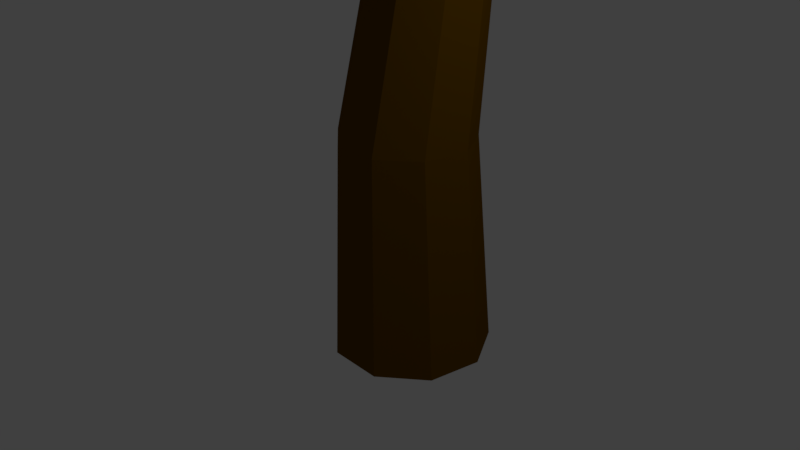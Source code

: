 # Source: tree_1.blend  (saved by Blender 2.79.0; exported with 4.5.12 LTS)
import bpy
from mathutils import Matrix  # noqa: F401  (used for matrix-valued properties, if any)

bpy.ops.wm.read_factory_settings(use_empty=True)
scene = bpy.context.scene
scene.name = 'Scene'

# ---- collections
col_collection_1 = bpy.data.collections.new('Collection 1'); scene.collection.children.link(col_collection_1)

# ---- materials (node trees are filled in below, after node groups)
mat_material_005 = bpy.data.materials.new('Material.005')
mat_material_005.alpha_threshold = 0.0
mat_material_005.use_transparent_shadow = False
mat_material_005.diffuse_color = (0.1041, 0.2079, 0.0, 1.0)
mat_material_005.roughness = 0.5
mat_material_004 = bpy.data.materials.new('Material.004')
mat_material_004.alpha_threshold = 0.0
mat_material_004.use_transparent_shadow = False
mat_material_004.diffuse_color = (0.1634, 0.3757, 0.0, 1.0)
mat_material_004.roughness = 0.5
mat_material_003 = bpy.data.materials.new('Material.003')
mat_material_003.alpha_threshold = 0.0
mat_material_003.use_transparent_shadow = False
mat_material_003.diffuse_color = (0.1759, 0.402, 0.0, 1.0)
mat_material_003.roughness = 0.5
mat_material_002 = bpy.data.materials.new('Material.002')
mat_material_002.alpha_threshold = 0.0
mat_material_002.use_transparent_shadow = False
mat_material_002.diffuse_color = (0.1329, 0.05935, 0.0, 1.0)
mat_material_002.roughness = 0.5
mat_material_001 = bpy.data.materials.new('Material.001')
mat_material_001.alpha_threshold = 0.0
mat_material_001.use_transparent_shadow = False
mat_material_001.diffuse_color = (0.07445, 0.2957, 0.0, 1.0)
mat_material_001.roughness = 0.5

# ---- material node trees

# ---- world
world_world = bpy.data.worlds.new('World'); scene.world = world_world
world_world.color = (0.05088, 0.05088, 0.05088)
world_world.use_sun_shadow = False
world_world.sun_shadow_jitter_overblur = 0.0
world_world.cycles.sampling_method = 'MANUAL'

# ---- cameras
cam_camera = bpy.data.cameras.new('Camera')
cam_camera.clip_end = 100.0
cam_camera.lens = 35.0
cam_camera.sensor_width = 32.0
cam_camera.sensor_height = 18.0
cam_camera.ortho_scale = 7.314
cam_camera.dof.focus_distance = 0.0
cam_camera.dof.aperture_fstop = 128.0

# ---- lights
light_lamp = bpy.data.lights.new('Lamp', 'POINT')
light_lamp.transmission_factor = 0.0
light_lamp.cutoff_distance = 30.0
light_lamp.energy = 100.0
light_lamp.shadow_buffer_clip_start = 1.001
light_lamp.shadow_soft_size = 0.1
light_lamp.shadow_maximum_resolution = 0.006
light_lamp.use_absolute_resolution = True

# ---- meshes
me_icosphere_003 = bpy.data.meshes.new('Icosphere.003')
me_icosphere_003.from_pydata([(0.0, 0.0, -1.0), (1.782, -0.8492, -0.3193), (-0.472, -1.338, -0.2874), (-1.211, -0.1819, -0.4031), (-0.2142, 1.671, -0.4604), (2.047, 0.7814, -0.2248), (2.022, -1.187, 0.6178), (-0.2329, -1.025, 0.6497), (-0.3143, 0.5719, 0.5969), (1.742, 1.943, 0.5387), (2.298, 0.2722, 0.5519), (1.664, 0.2095, 1.118), (0.8964, -0.8235, -0.7227), (1.363, -0.3275, -0.8384), (1.322, -1.133, -0.3978), (2.545, -0.05517, -0.2638), (2.119, 0.2538, -0.5887), (-0.8426, -0.1819, -0.8065), (-0.8838, -0.9869, -0.3659), (-0.1625, 0.5, -0.8507), (-1.005, 0.3181, -0.4816), (0.325, 1.629, -0.539), (2.806, -0.4283, 0.4405), (2.425, 0.5574, 0.3117), (0.742, -1.505, 0.1721), (1.647, -1.133, 0.1279), (-1.268, -0.4909, 0.04413), (-0.7834, -1.296, 0.1598), (-0.8026, 1.688, 0.09377), (-1.268, 0.1271, 0.04413), (2.124, 1.877, 0.2985), (0.102, 2.061, 0.04964), (2.433, -0.8364, 0.6963), (1.165, -1.327, 0.7405), (-0.4812, -0.1948, 0.6125), (1.203, 1.901, 0.6172), (2.154, 1.592, 0.6172), (1.908, -0.8364, 1.021), (1.929, 0.2722, 0.9553), (-0.0559, -0.5038, 0.9374), (0.3009, 0.537, 0.9562), (1.628, 1.592, 0.9421)], [], [(0, 13, 12), (1, 13, 15), (0, 12, 17), (0, 17, 19), (0, 19, 16), (1, 15, 22), (2, 14, 24), (3, 18, 26), (4, 20, 28), (5, 21, 30), (1, 22, 25), (2, 24, 27), (3, 26, 29), (4, 28, 31), (5, 30, 23), (6, 32, 37), (7, 33, 39), (8, 34, 40), (9, 35, 41), (10, 36, 38), (38, 41, 11), (38, 36, 41), (36, 9, 41), (41, 40, 11), (41, 35, 40), (35, 8, 40), (40, 39, 11), (40, 34, 39), (34, 7, 39), (39, 37, 11), (39, 33, 37), (33, 6, 37), (37, 38, 11), (37, 32, 38), (32, 10, 38), (23, 36, 10), (23, 30, 36), (30, 9, 36), (31, 35, 9), (31, 28, 35), (28, 8, 35), (29, 34, 8), (29, 26, 34), (26, 7, 34), (27, 33, 7), (27, 24, 33), (24, 6, 33), (25, 32, 6), (25, 22, 32), (22, 10, 32), (30, 31, 9), (30, 21, 31), (21, 4, 31), (28, 29, 8), (28, 20, 29), (20, 3, 29), (26, 27, 7), (26, 18, 27), (18, 2, 27), (24, 25, 6), (24, 14, 25), (14, 1, 25), (22, 23, 10), (22, 15, 23), (15, 5, 23), (16, 21, 5), (16, 19, 21), (19, 4, 21), (19, 20, 4), (19, 17, 20), (17, 3, 20), (17, 18, 3), (17, 12, 18), (12, 2, 18), (15, 16, 5), (15, 13, 16), (13, 0, 16), (12, 14, 2), (12, 13, 14), (13, 1, 14)])
me_icosphere_003.materials.append(mat_material_005)
me_icosphere_003.use_remesh_preserve_volume = False
me_icosphere_003.use_remesh_preserve_attributes = False
me_icosphere_003.use_mirror_vertex_groups = False
me_icosphere_003.update()
me_icosphere_002 = bpy.data.meshes.new('Icosphere.002')
me_icosphere_002.from_pydata([(-0.3737, 7.107, -1.905), (1.845, 6.572, -1.557), (-1.074, 5.895, -1.077), (-1.698, 7.172, -1.192), (-0.5524, 7.993, -1.187), (1.662, 7.841, -1.474), (1.201, 5.948, -0.3724), (-1.493, 6.577, -0.401), (-1.537, 7.453, -0.43), (1.286, 8.371, -0.6841), (2.614, 7.407, -0.2971), (0.2398, 7.548, 0.00298), (-0.3963, 6.665, -1.759), (0.6253, 6.998, -1.911), (0.004319, 5.974, -1.347), (1.848, 7.307, -1.663), (0.5519, 7.563, -1.843), (-1.47, 7.032, -1.616), (-1.518, 6.451, -1.172), (-0.5362, 7.607, -1.676), (-1.585, 7.446, -1.235), (0.3165, 8.04, -1.484), (2.878, 7.071, -0.6611), (2.676, 7.823, -0.6898), (-0.4543, 5.788, -0.8321), (2.415, 6.034, -0.6717), (-1.684, 6.863, -0.7098), (-1.306, 6.046, -0.6295), (-1.345, 7.858, -0.6791), (-1.684, 7.202, -0.7098), (2.238, 8.28, -0.7261), (0.2183, 8.367, -0.6937), (2.418, 6.361, -0.2012), (-0.6598, 6.021, -0.3418), (-1.553, 7.378, -0.4285), (-0.6194, 8.053, -0.4197), (2.242, 7.952, -0.2555), (0.6249, 6.525, -0.05616), (1.518, 7.408, -0.009798), (-1.396, 6.863, -0.2432), (-0.6565, 7.754, -0.2406), (1.105, 8.092, -0.2254)], [], [(0, 13, 12), (1, 13, 15), (0, 12, 17), (0, 17, 19), (0, 19, 16), (1, 15, 22), (2, 14, 24), (3, 18, 26), (4, 20, 28), (5, 21, 30), (1, 22, 25), (2, 24, 27), (3, 26, 29), (4, 28, 31), (5, 30, 23), (6, 32, 37), (7, 33, 39), (8, 34, 40), (9, 35, 41), (10, 36, 38), (38, 41, 11), (38, 36, 41), (36, 9, 41), (41, 40, 11), (41, 35, 40), (35, 8, 40), (40, 39, 11), (40, 34, 39), (34, 7, 39), (39, 37, 11), (39, 33, 37), (33, 6, 37), (37, 38, 11), (37, 32, 38), (32, 10, 38), (23, 36, 10), (23, 30, 36), (30, 9, 36), (31, 35, 9), (31, 28, 35), (28, 8, 35), (29, 34, 8), (29, 26, 34), (26, 7, 34), (27, 33, 7), (27, 24, 33), (24, 6, 33), (25, 32, 6), (25, 22, 32), (22, 10, 32), (30, 31, 9), (30, 21, 31), (21, 4, 31), (28, 29, 8), (28, 20, 29), (20, 3, 29), (26, 27, 7), (26, 18, 27), (18, 2, 27), (24, 25, 6), (24, 14, 25), (14, 1, 25), (22, 23, 10), (22, 15, 23), (15, 5, 23), (16, 21, 5), (16, 19, 21), (19, 4, 21), (19, 20, 4), (19, 17, 20), (17, 3, 20), (17, 18, 3), (17, 12, 18), (12, 2, 18), (15, 16, 5), (15, 13, 16), (13, 0, 16), (12, 14, 2), (12, 13, 14), (13, 1, 14)])
me_icosphere_002.materials.append(mat_material_004)
me_icosphere_002.use_remesh_preserve_volume = False
me_icosphere_002.use_remesh_preserve_attributes = False
me_icosphere_002.use_mirror_vertex_groups = False
me_icosphere_002.update()
me_icosphere_001 = bpy.data.meshes.new('Icosphere.001')
me_icosphere_001.from_pydata([(0.0, 0.0, -1.0), (1.782, -0.8492, -0.3193), (-0.472, -1.338, -0.2874), (-1.211, -0.1819, -0.4031), (-0.2142, 1.671, -0.4604), (2.047, 0.7814, -0.2248), (2.022, -1.187, 0.6178), (-0.2329, -1.025, 0.6497), (-0.3143, 0.5719, 0.5969), (1.742, 1.943, 0.5387), (2.298, 0.2722, 0.5519), (1.664, 0.2095, 1.118), (0.8964, -0.8235, -0.7227), (1.363, -0.3275, -0.8384), (1.322, -1.133, -0.3978), (2.545, -0.05517, -0.2638), (2.119, 0.2538, -0.5887), (-0.8426, -0.1819, -0.8065), (-0.8838, -0.9869, -0.3659), (-0.1625, 0.5, -0.8507), (-1.005, 0.3181, -0.4816), (0.325, 1.629, -0.539), (2.806, -0.4283, 0.4405), (2.425, 0.5574, 0.3117), (0.742, -1.505, 0.1721), (1.647, -1.133, 0.1279), (-1.268, -0.4909, 0.04413), (-0.7834, -1.296, 0.1598), (-0.8026, 1.688, 0.09377), (-1.268, 0.1271, 0.04413), (2.124, 1.877, 0.2985), (0.102, 2.061, 0.04964), (2.433, -0.8364, 0.6963), (1.165, -1.327, 0.7405), (-0.4812, -0.1948, 0.6125), (1.203, 1.901, 0.6172), (2.154, 1.592, 0.6172), (1.908, -0.8364, 1.021), (1.929, 0.2722, 0.9553), (-0.0559, -0.5038, 0.9374), (0.3009, 0.537, 0.9562), (1.628, 1.592, 0.9421)], [], [(0, 13, 12), (1, 13, 15), (0, 12, 17), (0, 17, 19), (0, 19, 16), (1, 15, 22), (2, 14, 24), (3, 18, 26), (4, 20, 28), (5, 21, 30), (1, 22, 25), (2, 24, 27), (3, 26, 29), (4, 28, 31), (5, 30, 23), (6, 32, 37), (7, 33, 39), (8, 34, 40), (9, 35, 41), (10, 36, 38), (38, 41, 11), (38, 36, 41), (36, 9, 41), (41, 40, 11), (41, 35, 40), (35, 8, 40), (40, 39, 11), (40, 34, 39), (34, 7, 39), (39, 37, 11), (39, 33, 37), (33, 6, 37), (37, 38, 11), (37, 32, 38), (32, 10, 38), (23, 36, 10), (23, 30, 36), (30, 9, 36), (31, 35, 9), (31, 28, 35), (28, 8, 35), (29, 34, 8), (29, 26, 34), (26, 7, 34), (27, 33, 7), (27, 24, 33), (24, 6, 33), (25, 32, 6), (25, 22, 32), (22, 10, 32), (30, 31, 9), (30, 21, 31), (21, 4, 31), (28, 29, 8), (28, 20, 29), (20, 3, 29), (26, 27, 7), (26, 18, 27), (18, 2, 27), (24, 25, 6), (24, 14, 25), (14, 1, 25), (22, 23, 10), (22, 15, 23), (15, 5, 23), (16, 21, 5), (16, 19, 21), (19, 4, 21), (19, 20, 4), (19, 17, 20), (17, 3, 20), (17, 18, 3), (17, 12, 18), (12, 2, 18), (15, 16, 5), (15, 13, 16), (13, 0, 16), (12, 14, 2), (12, 13, 14), (13, 1, 14)])
me_icosphere_001.materials.append(mat_material_003)
me_icosphere_001.use_remesh_preserve_volume = False
me_icosphere_001.use_remesh_preserve_attributes = False
me_icosphere_001.use_mirror_vertex_groups = False
me_icosphere_001.update()
me_cylinder = bpy.data.meshes.new('Cylinder')
me_cylinder.from_pydata([(0.1849, 1.259, -1.214), (1.176, 0.9184, 9.418), (0.8277, 1.025, -1.214), (1.335, 0.8605, 9.418), (1.17, 0.4328, -1.214), (1.419, 0.7138, 9.418), (1.051, -0.2408, -1.214), (1.39, 0.547, 9.418), (0.5269, -0.6805, -1.214), (1.26, 0.4382, 9.418), (-0.1571, -0.6805, -1.214), (1.091, 0.4382, 9.418), (-0.6811, -0.2408, -1.214), (0.9611, 0.547, 9.418), (-0.7999, 0.4328, -1.214), (0.9317, 0.7138, 9.418), (-0.4579, 1.025, -1.214), (1.016, 0.8605, 9.418), (-0.6558, 2.219, 3.885), (-0.1768, 2.045, 3.885), (0.07801, 1.604, 3.885), (-0.0105, 1.102, 3.885), (-0.4009, 0.7742, 3.885), (-0.9106, 0.7742, 3.885), (-1.301, 1.102, 3.885), (-1.39, 1.604, 3.885), (-1.135, 2.045, 3.885), (0.002888, 1.302, 6.598), (0.2971, 1.195, 6.598), (0.4537, 0.9239, 6.598), (0.3993, 0.6156, 6.598), (0.1594, 0.4143, 6.598), (-0.1537, 0.4143, 6.598), (-0.3935, 0.6156, 6.598), (-0.4479, 0.9239, 6.598), (-0.2913, 1.195, 6.598), (0.349, 1.215, 1.312), (0.648, 0.6971, 1.312), (0.5441, 0.1082, 1.312), (0.08605, -0.2762, 1.312), (-0.5119, -0.2762, 1.312), (-0.97, 0.1082, 1.312), (-1.074, 0.6971, 1.312), (-0.7749, 1.215, 1.312), (-0.2129, 1.419, 1.312), (0.1004, 1.548, 5.472), (0.2977, 1.206, 5.472), (0.2292, 0.8174, 5.472), (-0.07319, 0.5637, 5.472), (-0.4679, 0.5637, 5.472), (-0.7703, 0.8174, 5.472), (-0.8388, 1.206, 5.472), (-0.6414, 1.548, 5.472), (-0.2705, 1.683, 5.472), (-0.5888, 2.379, 7.437), (-0.7216, 2.331, 7.437), (-0.8796, 2.49, 6.929), (-0.7122, 2.551, 6.929), (-1.787, 2.497, 8.342), (-1.849, 2.474, 8.342), (-1.923, 2.548, 8.106), (-1.845, 2.576, 8.106), (-0.04333, 1.806, 4.649), (0.1838, 1.412, 4.649), (0.1049, 0.9648, 4.649), (-0.2431, 0.6728, 4.649), (-0.6974, 0.6728, 4.649), (-1.045, 0.9648, 4.649), (-1.124, 1.412, 4.649), (-0.8972, 1.806, 4.649), (-0.4702, 1.961, 4.649), (-0.5499, -0.6796, 4.681), (-1.06, -0.6796, 4.681), (-1.45, -0.352, 4.681), (-0.5956, -0.8236, 5.442), (-1.076, -0.6344, 5.571), (-1.194, -0.4889, 5.445), (-0.7445, -1.798, 6.177), (-1.078, -1.798, 6.177), (-1.334, -1.583, 6.177), (-0.6411, -1.864, 6.677), (-0.9387, -1.864, 6.677), (-1.167, -1.673, 6.677)], [], [(27, 1, 3, 28), (28, 3, 5, 29), (29, 5, 7, 30), (30, 7, 9, 31), (31, 9, 11, 32), (32, 11, 13, 33), (33, 13, 15, 34), (3, 1, 17, 15, 13, 11, 9, 7, 5), (34, 15, 17, 35), (35, 17, 1, 27), (0, 2, 4, 6, 8, 10, 12, 14, 16), (43, 26, 18, 44), (42, 25, 26, 43), (41, 24, 25, 42), (40, 23, 24, 41), (39, 22, 23, 40), (38, 21, 22, 39), (37, 20, 21, 38), (36, 19, 20, 37), (44, 18, 19, 36), (52, 35, 55, 56), (51, 34, 35, 52), (50, 33, 34, 51), (49, 32, 33, 50), (48, 31, 32, 49), (47, 30, 31, 48), (46, 29, 30, 47), (45, 28, 29, 46), (53, 27, 28, 45), (0, 44, 36, 2), (2, 36, 37, 4), (4, 37, 38, 6), (6, 38, 39, 8), (8, 39, 40, 10), (10, 40, 41, 12), (12, 41, 42, 14), (14, 42, 43, 16), (16, 43, 44, 0), (70, 53, 45, 62), (62, 45, 46, 63), (63, 46, 47, 64), (64, 47, 48, 65), (65, 48, 49, 66), (66, 49, 50, 67), (67, 50, 51, 68), (68, 51, 52, 69), (69, 52, 53, 70), (56, 55, 59, 60), (27, 53, 57, 54), (35, 27, 54, 55), (53, 52, 56, 57), (60, 59, 58, 61), (54, 57, 61, 58), (57, 56, 60, 61), (55, 54, 58, 59), (26, 69, 70, 18), (25, 68, 69, 26), (24, 67, 68, 25), (22, 65, 74, 71), (67, 24, 73, 76), (21, 64, 65, 22), (20, 63, 64, 21), (19, 62, 63, 20), (18, 70, 62, 19), (72, 71, 77, 78), (74, 75, 81, 80), (65, 66, 75, 74), (23, 22, 71, 72), (66, 67, 76, 75), (24, 23, 72, 73), (78, 81, 82, 79), (77, 80, 81, 78), (76, 73, 79, 82), (71, 74, 80, 77), (75, 76, 82, 81), (73, 72, 78, 79)])
me_cylinder.materials.append(mat_material_002)
me_cylinder.use_remesh_preserve_volume = False
me_cylinder.use_remesh_preserve_attributes = False
me_cylinder.use_mirror_vertex_groups = False
me_cylinder.update()
me_icosphere = bpy.data.meshes.new('Icosphere')
me_icosphere.from_pydata([(0.0, 0.0, -1.0), (0.625, -1.429, -0.464), (-0.375, -1.754, -0.464), (-0.8944, 0.0, -0.4472), (-0.2764, 0.8506, -0.4472), (0.7236, 0.5257, -0.4472), (0.1778, -1.754, 0.4304), (-0.8222, -1.429, 0.4304), (-0.6837, 0.7666, 0.5101), (0.3163, 1.092, 0.5101), (0.9343, 0.2409, 0.5101), (0.03987, 0.2409, 1.063), (-0.261, -1.403, -0.8674), (0.4253, -0.309, -0.8507), (0.1643, -1.712, -0.5425), (0.8506, 0.0, -0.5257), (0.4253, 0.309, -0.8507), (-0.5257, 0.0, -0.8507), (-0.7868, -1.403, -0.5425), (-0.1625, 0.5, -0.8507), (-0.6882, 0.5, -0.5257), (0.2629, 0.809, -0.5257), (1.112, -0.3731, 0.1786), (0.9909, 0.5499, 0.06285), (-0.09856, -1.903, -0.01679), (0.4892, -1.712, -0.01679), (-0.9511, -0.309, 0.0), (-0.6863, -1.712, -0.01679), (-0.5479, 1.05, 0.06285), (-0.9511, 0.309, 0.0), (0.6277, 1.05, 0.06285), (0.03987, 1.241, 0.06285), (0.8095, -0.805, 0.6415), (-0.3614, -1.712, 0.5089), (-0.8506, 0.0, 0.5257), (-0.223, 1.05, 0.5886), (0.7281, 0.7409, 0.5886), (0.06389, -1.403, 0.8339), (0.5656, 0.2409, 0.9135), (-0.4253, -0.309, 0.8507), (-0.3854, 0.5499, 0.9135), (0.2023, 0.7409, 0.9135)], [], [(0, 13, 12), (1, 13, 15), (0, 12, 17), (0, 17, 19), (0, 19, 16), (1, 15, 22), (2, 14, 24), (3, 18, 26), (4, 20, 28), (5, 21, 30), (1, 22, 25), (2, 24, 27), (3, 26, 29), (4, 28, 31), (5, 30, 23), (6, 32, 37), (7, 33, 39), (8, 34, 40), (9, 35, 41), (10, 36, 38), (38, 41, 11), (38, 36, 41), (36, 9, 41), (41, 40, 11), (41, 35, 40), (35, 8, 40), (40, 39, 11), (40, 34, 39), (34, 7, 39), (39, 37, 11), (39, 33, 37), (33, 6, 37), (37, 38, 11), (37, 32, 38), (32, 10, 38), (23, 36, 10), (23, 30, 36), (30, 9, 36), (31, 35, 9), (31, 28, 35), (28, 8, 35), (29, 34, 8), (29, 26, 34), (26, 7, 34), (27, 33, 7), (27, 24, 33), (24, 6, 33), (25, 32, 6), (25, 22, 32), (22, 10, 32), (30, 31, 9), (30, 21, 31), (21, 4, 31), (28, 29, 8), (28, 20, 29), (20, 3, 29), (26, 27, 7), (26, 18, 27), (18, 2, 27), (24, 25, 6), (24, 14, 25), (14, 1, 25), (22, 23, 10), (22, 15, 23), (15, 5, 23), (16, 21, 5), (16, 19, 21), (19, 4, 21), (19, 20, 4), (19, 17, 20), (17, 3, 20), (17, 18, 3), (17, 12, 18), (12, 2, 18), (15, 16, 5), (15, 13, 16), (13, 0, 16), (12, 14, 2), (12, 13, 14), (13, 1, 14)])
me_icosphere.materials.append(mat_material_001)
me_icosphere.use_remesh_preserve_volume = False
me_icosphere.use_remesh_preserve_attributes = False
me_icosphere.use_mirror_vertex_groups = False
me_icosphere.update()

# ---- objects
ob_icosphere_003 = bpy.data.objects.new('Icosphere.003', me_icosphere_003)
ob_icosphere_002 = bpy.data.objects.new('Icosphere.002', me_icosphere_002)
ob_icosphere_001 = bpy.data.objects.new('Icosphere.001', me_icosphere_001)
ob_cylinder = bpy.data.objects.new('Cylinder', me_cylinder)
ob_icosphere = bpy.data.objects.new('Icosphere', me_icosphere)
ob_lamp = bpy.data.objects.new('Lamp', light_lamp)
ob_camera = bpy.data.objects.new('Camera', cam_camera)

# ---- transforms, parenting, visibility, modifiers, constraints
ob_icosphere_003.location = (1.691, -2.956, 8.949)
ob_icosphere_003.scale = (1.327, 1.327, 1.327)
ob_icosphere_003.lineart.crease_threshold = 0.0
ob_icosphere_002.location = (3.985, -5.245, 9.82)
ob_icosphere_002.rotation_euler = (0.0, -0.1274, 0.8081)
ob_icosphere_002.scale = (1.443, 1.443, 1.443)
ob_icosphere_002.lineart.crease_threshold = 0.0
ob_icosphere_001.location = (1.416, 0.1814, 10.22)
ob_icosphere_001.scale = (1.443, 1.443, 1.443)
ob_icosphere_001.lineart.crease_threshold = 0.0
ob_cylinder.location = (0.5601, -0.2235, 0.3587)
ob_cylinder.lineart.crease_threshold = 0.0
ob_icosphere.location = (-0.6856, -1.81, 7.084)
ob_icosphere.color = (0.0, 1.0, 0.004733, 1.0)
ob_icosphere.lineart.crease_threshold = 0.0
ob_lamp.location = (4.076, 1.005, 5.943)
ob_lamp.rotation_euler = (0.6503, 0.05522, 1.866)
ob_lamp.lock_rotations_4d = False
ob_lamp.empty_display_type = 'ARROWS'
ob_lamp.color = (0.0, 0.0, 0.0, 0.0)
ob_lamp.lineart.crease_threshold = 0.0
ob_camera.location = (7.481, -6.508, 5.383)
ob_camera.rotation_euler = (1.109, 0.0, 0.8149)
ob_camera.lock_rotations_4d = False
ob_camera.empty_display_type = 'ARROWS'
ob_camera.color = (0.0, 0.0, 0.0, 0.0)
ob_camera.display_type = 'WIRE'
ob_camera.lineart.crease_threshold = 0.0

# ---- collection membership
col_collection_1.objects.link(ob_icosphere_003)
col_collection_1.objects.link(ob_icosphere_002)
col_collection_1.objects.link(ob_icosphere_001)
col_collection_1.objects.link(ob_cylinder)
col_collection_1.objects.link(ob_icosphere)
col_collection_1.objects.link(ob_lamp)
col_collection_1.objects.link(ob_camera)

# ---- scene / render settings (as saved in the file)
scene.camera = ob_camera
scene.frame_start = 1; scene.frame_end = 250; scene.frame_set(1)
scene.render.engine = 'BLENDER_EEVEE_NEXT'
scene.render.resolution_percentage = 50
scene.render.dither_intensity = 0.0
scene.cycles.use_denoising = False
scene.cycles.samples = 128
scene.cycles.sampling_pattern = 'TABULATED_SOBOL'
scene.cycles.use_adaptive_sampling = False
scene.cycles.use_light_tree = False
scene.cycles.blur_glossy = 0.0
scene.cycles.sample_clamp_indirect = 0.0
scene.view_settings.view_transform = 'Standard'
bpy.context.view_layer.update()
